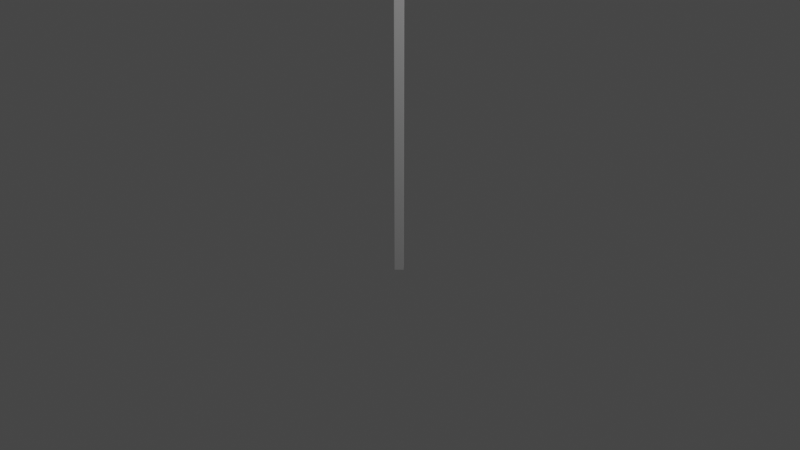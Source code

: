 # Source: banner.standard.nosymbol.blend  (saved by Blender 2.82.7; exported with 4.5.12 LTS)
import bpy
from mathutils import Matrix  # noqa: F401  (used for matrix-valued properties, if any)

bpy.ops.wm.read_factory_settings(use_empty=True)
scene = bpy.context.scene
scene.name = 'Scene'

# ---- collections
col_collection = bpy.data.collections.new('Collection'); scene.collection.children.link(col_collection)

# ---- images (referenced by path relative to the original .blend; pixels are not part of the script)
import os
ASSET_DIR = os.environ.get("B2B_ASSET_DIR", "")  # directory of the original .blend (textures are referenced by path, not embedded)
HERE = os.path.dirname(os.path.abspath(__file__))  # packed textures are extracted next to this script under _unpacked/

def load_image(name, relpath, width, height, colorspace="sRGB"):
    """Load a texture the original file referenced (path relative to the .blend, or extracted next to this script)."""
    p = next((c for c in (os.path.join(HERE, relpath), os.path.join(ASSET_DIR, relpath)) if relpath and os.path.exists(c)), "")
    if p:
        img = bpy.data.images.load(p, check_existing=True)
        img.name = name
    else:  # same state as the original file: an image datablock whose file is absent (Cycles renders it pink)
        img = bpy.data.images.new(name, width, height)
        img.source = "FILE"
        img.filepath = "//" + (relpath or name)
    img.colorspace_settings.name = colorspace
    return img
img_england_fs_png_001 = load_image('england.fs.png.001', 'england.fs.png', 1024, 1024, 'sRGB')

# ---- materials (node trees are filled in below, after node groups)
mat_material_banner_pole = bpy.data.materials.new('material_banner_pole')
mat_material_banner_pole.use_transparent_shadow = False
mat_material_flag = bpy.data.materials.new('material_flag')
mat_material_flag.use_transparent_shadow = False

# ---- material node trees
mat_material_banner_pole.use_nodes = True; mat_material_banner_pole.node_tree.nodes.clear()
_N = mat_material_banner_pole.node_tree.nodes; _L = mat_material_banner_pole.node_tree.links
n0 = _N.new('ShaderNodeOutputMaterial'); n0.name = 'Material Output'; n0.location = (300, 300)
n1 = _N.new('ShaderNodeBsdfPrincipled'); n1.name = 'Principled BSDF'; n1.location = (10, 300)
n1.distribution = 'GGX'
n1.subsurface_method = 'BURLEY'
n1.inputs[0].default_value = (0.4575, 0.4575, 0.4575, 1.0)
n1.inputs[3].default_value = 1.45
n1.inputs[27].default_value = (0.0, 0.0, 0.0, 1.0)
n1.inputs[28].default_value = 1.0
_L.new(n1.outputs[0], n0.inputs[0])
n0.is_active_output = True
mat_material_flag.use_nodes = True; mat_material_flag.node_tree.nodes.clear()
_N = mat_material_flag.node_tree.nodes; _L = mat_material_flag.node_tree.links
n0 = _N.new('ShaderNodeOutputMaterial'); n0.name = 'Material Output'; n0.location = (300, 300)
n1 = _N.new('ShaderNodeBsdfPrincipled'); n1.name = 'Principled BSDF'; n1.location = (10, 300)
n1.distribution = 'GGX'
n1.subsurface_method = 'BURLEY'
n1.inputs[3].default_value = 1.45
n1.inputs[13].default_value = 0.0
n1.inputs[27].default_value = (0.0, 0.0, 0.0, 1.0)
n1.inputs[28].default_value = 1.0
n2 = _N.new('ShaderNodeTexImage'); n2.name = 'Image Texture'; n2.location = (-280, 280)
n2.image = img_england_fs_png_001
_L.new(n1.outputs[0], n0.inputs[0])
_L.new(n2.outputs[0], n1.inputs[0])
n0.is_active_output = True

# ---- world
world_world = bpy.data.worlds.new('World'); scene.world = world_world
world_world.use_nodes = True; world_world.node_tree.nodes.clear()
_N = world_world.node_tree.nodes; _L = world_world.node_tree.links
n0 = _N.new('ShaderNodeOutputWorld'); n0.name = 'World Output'; n0.location = (300, 300)
n1 = _N.new('ShaderNodeBackground'); n1.name = 'Background'; n1.location = (10, 300)
n1.inputs[0].default_value = (0.05088, 0.05088, 0.05088, 1.0)
_L.new(n1.outputs[0], n0.inputs[0])
n0.is_active_output = True
world_world.color = (0.05088, 0.05088, 0.05088)
world_world.use_sun_shadow = False
world_world.sun_shadow_jitter_overblur = 0.0

# ---- cameras
cam_camera = bpy.data.cameras.new('Camera')
cam_camera.clip_end = 100.0
cam_camera.ortho_scale = 7.314

# ---- lights
light_light = bpy.data.lights.new('Light', 'POINT')
light_light.transmission_factor = 0.0
light_light.energy = 1000.0
light_light.shadow_soft_size = 0.1
light_light.shadow_maximum_resolution = 0.006
light_light.use_absolute_resolution = True

# ---- meshes
me_cube_001 = bpy.data.meshes.new('Cube.001')
me_cube_001.from_pydata([(-1.0, -1.0, -0.5637), (-1.0, -1.0, 4.644), (-1.0, 1.0, -0.5637), (-1.0, 1.0, 4.644), (1.0, -1.0, -0.5637), (1.0, -1.0, 4.644), (1.0, 1.0, -0.5637), (1.0, 1.0, 4.644), (13.12, 11.12, 4.224), (-11.12, -13.12, 4.224), (12.13, 12.12, 4.289), (-12.12, -12.13, 4.289), (14.12, 10.12, 4.289), (-10.12, -14.12, 4.289), (13.12, 11.12, 4.354), (-11.12, -13.12, 4.354)], [], [(0, 1, 3, 2), (2, 3, 7, 6), (6, 7, 5, 4), (4, 5, 1, 0), (2, 6, 4, 0), (7, 3, 1, 5), (8, 9, 11, 10), (10, 11, 15, 14), (14, 15, 13, 12), (12, 13, 9, 8), (10, 14, 12, 8), (15, 11, 9, 13)])
_uv = me_cube_001.uv_layers.new(name='UVMap')
_uv.uv.foreach_set('vector', [0.375, 0.0, 0.625, 0.0, 0.625, 0.25, 0.375, 0.25, 0.375, 0.25, 0.625, 0.25, 0.625, 0.5, 0.375, 0.5, 0.375, 0.5, 0.625, 0.5, 0.625, 0.75, 0.375, 0.75, 0.375, 0.75, 0.625, 0.75, 0.625, 1.0, 0.375, 1.0, 0.125, 0.5, 0.375, 0.5, 0.375, 0.75, 0.125, 0.75, 0.625, 0.5, 0.875, 0.5, 0.875, 0.75, 0.625, 0.75, 0.375, 0.0, 0.625, 0.0, 0.625, 0.25, 0.375, 0.25, 0.375, 0.25, 0.625, 0.25, 0.625, 0.5, 0.375, 0.5, 0.375, 0.5, 0.625, 0.5, 0.625, 0.75, 0.375, 0.75, 0.375, 0.75, 0.625, 0.75, 0.625, 1.0, 0.375, 1.0, 0.125, 0.5, 0.375, 0.5, 0.375, 0.75, 0.125, 0.75, 0.625, 0.5, 0.875, 0.5, 0.875, 0.75, 0.625, 0.75])
me_cube_001.materials.append(mat_material_banner_pole)
me_cube_001.use_remesh_fix_poles = True
me_cube_001.use_remesh_preserve_attributes = False
me_cube_001.use_mirror_vertex_groups = False
me_cube_001.update()
me_plane = bpy.data.meshes.new('Plane')
me_plane.from_pydata([(-0.701, -1.782e-08, 0.001513), (0.701, -1.782e-08, 0.001513), (-0.701, -1.014e-07, -1.314), (0.701, -1.014e-07, -1.314), (-9.024e-05, 0.001745, -1.902), (0.0, -5.96e-08, -0.6564)], [], [(1, 5, 2, 0), (2, 3, 4), (1, 3, 2, 5)])
_uv = me_plane.uv_layers.new(name='UVMap')
_uv.uv.foreach_set('vector', [1.0, 1.0, 0.5, 0.6525, 0.0, 0.305, 0.0, 1.0, 0.0, 0.305, 1.0, 0.305, 0.5, 0.0, 1.0, 1.0, 1.0, 0.305, 0.0, 0.305, 0.5, 0.6525])
me_plane.materials.append(mat_material_flag)
me_plane.use_remesh_fix_poles = True
me_plane.use_remesh_preserve_attributes = False
me_plane.use_mirror_vertex_groups = False
me_plane.update()

# ---- objects
ob_light = bpy.data.objects.new('Light', light_light)
ob_camera = bpy.data.objects.new('Camera', cam_camera)
ob_cube = bpy.data.objects.new('Cube', me_cube_001)
ob_plane = bpy.data.objects.new('Plane', me_plane)

# ---- transforms, parenting, visibility, modifiers, constraints
ob_light.location = (4.076, 1.005, 5.904)
ob_light.rotation_euler = (0.6503, 0.05522, 1.866)
ob_light.lock_rotations_4d = False
ob_light.empty_display_type = 'ARROWS'
ob_light.color = (0.0, 0.0, 0.0, 0.0)
ob_light.lineart.crease_threshold = 0.0
ob_camera.location = (7.359, -6.926, 4.958)
ob_camera.rotation_euler = (1.109, 0.0, 0.8149)
ob_camera.lock_rotations_4d = False
ob_camera.empty_display_type = 'ARROWS'
ob_camera.color = (0.0, 0.0, 0.0, 0.0)
ob_camera.display_type = 'WIRE'
ob_camera.lineart.crease_threshold = 0.0
ob_cube.location = (0.0, 0.0, 1.192e-07)
ob_cube.rotation_euler = (0.0, -0.0, -0.7854)
ob_cube.scale = (0.04616, 0.04616, 1.0)
ob_cube.lineart.crease_threshold = 0.0
ob_plane.location = (-0.0001001, -0.06992, 4.228)
ob_plane.lineart.crease_threshold = 0.0

# ---- collection membership
col_collection.objects.link(ob_light)
col_collection.objects.link(ob_camera)
col_collection.objects.link(ob_cube)
col_collection.objects.link(ob_plane)

# ---- scene / render settings (as saved in the file)
scene.camera = ob_camera
scene.frame_start = 1; scene.frame_end = 250; scene.frame_set(1)
scene.render.engine = 'BLENDER_EEVEE_NEXT'
scene.cycles.use_denoising = False
scene.cycles.samples = 128
scene.cycles.sampling_pattern = 'TABULATED_SOBOL'
scene.cycles.use_adaptive_sampling = False
scene.cycles.use_light_tree = False
scene.view_settings.view_transform = 'Filmic'
bpy.context.view_layer.update()
